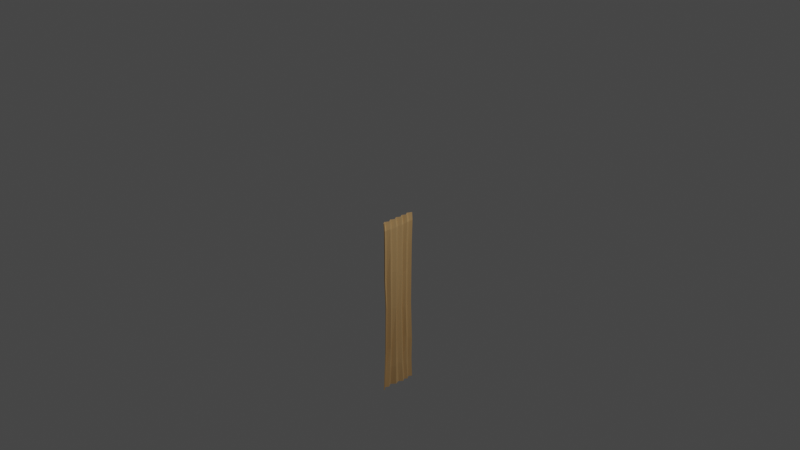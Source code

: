 # Source: curtains.blend  (saved by Blender 2.83.18; exported with 4.5.12 LTS)
import bpy
from mathutils import Matrix  # noqa: F401  (used for matrix-valued properties, if any)

bpy.ops.wm.read_factory_settings(use_empty=True)
scene = bpy.context.scene
scene.name = 'Scene'

# ---- collections
col_collection = bpy.data.collections.new('Collection'); scene.collection.children.link(col_collection)
col_curtain = bpy.data.collections.new('Curtain'); scene.collection.children.link(col_curtain)

# ---- materials (node trees are filled in below, after node groups)
mat_curtains = bpy.data.materials.new('Curtains')
mat_curtains.use_transparent_shadow = False

# ---- material node trees
mat_curtains.use_nodes = True; mat_curtains.node_tree.nodes.clear()
_N = mat_curtains.node_tree.nodes; _L = mat_curtains.node_tree.links
n0 = _N.new('ShaderNodeBsdfPrincipled'); n0.name = 'Principled BSDF'; n0.location = (10, 300)
n0.distribution = 'GGX'
n0.subsurface_method = 'BURLEY'
n0.inputs[0].default_value = (0.6187, 0.3868, 0.1695, 1.0)
n0.inputs[3].default_value = 1.45
n0.inputs[27].default_value = (0.0, 0.0, 0.0, 1.0)
n0.inputs[28].default_value = 1.0
n1 = _N.new('ShaderNodeOutputMaterial'); n1.name = 'Material Output'; n1.location = (300, 300)
_L.new(n0.outputs[0], n1.inputs[0])
n1.is_active_output = True

# ---- world
world_world = bpy.data.worlds.new('World'); scene.world = world_world
world_world.use_nodes = True; world_world.node_tree.nodes.clear()
_N = world_world.node_tree.nodes; _L = world_world.node_tree.links
n0 = _N.new('ShaderNodeOutputWorld'); n0.name = 'World Output'; n0.location = (300, 300)
n1 = _N.new('ShaderNodeBackground'); n1.name = 'Background'; n1.location = (10, 300)
n1.inputs[0].default_value = (0.05088, 0.05088, 0.05088, 1.0)
_L.new(n1.outputs[0], n0.inputs[0])
n0.is_active_output = True
world_world.color = (0.05088, 0.05088, 0.05088)
world_world.use_sun_shadow = False
world_world.sun_shadow_jitter_overblur = 0.0

# ---- cameras
cam_camera = bpy.data.cameras.new('Camera')
cam_camera.clip_end = 100.0
cam_camera.ortho_scale = 7.314

# ---- lights
light_light = bpy.data.lights.new('Light', 'POINT')
light_light.transmission_factor = 0.0
light_light.energy = 1000.0
light_light.shadow_soft_size = 0.1
light_light.shadow_maximum_resolution = 0.006
light_light.use_absolute_resolution = True

# ---- meshes
me_plane = bpy.data.meshes.new('Plane')
me_plane.from_pydata([(-0.02013, 0.1987, 0.001719), (-0.01488, 0.204, -2.0), (-0.02013, -0.1987, 0.001719), (-0.01751, -0.2106, -2.0), (-0.05026, -0.159, -0.002128), (-0.02013, -0.1192, 0.001719), (-0.05026, -0.07948, -0.002128), (-0.02013, -0.03974, 0.001719), (-0.05026, -6.689e-10, -0.002128), (-0.02013, 0.03974, 0.001719), (-0.05026, 0.07948, -0.002128), (-0.02013, 0.1113, 0.001719), (-0.05026, 0.155, -0.002128), (-0.03793, 0.1632, -1.999), (-0.008901, 0.1234, -1.999), (-0.02974, 0.09531, -1.997), (-0.005541, 0.05573, -1.997), (-0.0366, 0.01373, -1.995), (-0.02096, -0.03442, -1.997), (-0.06105, -0.08149, -1.998), (-0.03609, -0.1273, -2.0), (-0.05815, -0.1691, -2.0), (-0.009405, 0.1934, -0.07837), (-0.01315, -0.198, -0.0834), (-0.02942, 0.1546, -0.08927), (-0.01231, 0.1136, -0.07901), (-0.03137, 0.0805, -0.09384), (-0.0148, 0.04116, -0.08765), (-0.03106, 0.0003442, -0.09364), (-0.01323, -0.0403, -0.08499), (-0.02984, -0.08469, -0.09604), (-0.01176, -0.1216, -0.08253), (-0.02843, -0.1601, -0.08715), (-0.0173, 0.1899, -0.5858), (-0.01731, 0.1865, -1.045), (-0.005234, 0.1917, -1.516), (-0.02609, -0.1812, -1.56), (-0.02231, -0.1767, -0.9985), (-0.02888, -0.185, -0.6609), (-0.03484, 0.1511, -1.481), (-0.0428, 0.1463, -1.06), (-0.04041, 0.1513, -0.6169), (-0.01455, 0.1128, -1.442), (-0.0218, 0.1063, -1.076), (-0.02488, 0.1128, -0.6422), (-0.04402, 0.084, -1.416), (-0.04534, 0.07827, -1.084), (-0.04385, 0.08322, -0.6518), (-0.01749, 0.04149, -1.433), (-0.02118, 0.03665, -1.082), (-0.02172, 0.04348, -0.6315), (-0.04167, -0.002291, -1.467), (-0.04172, -0.004568, -1.074), (-0.03344, 0.0003039, -0.6034), (-0.01362, -0.04231, -1.502), (-0.01156, -0.04562, -1.045), (-0.007029, -0.04536, -0.5838), (-0.04272, -0.07957, -1.503), (-0.02771, -0.08253, -1.02), (-0.02274, -0.08487, -0.5956), (-0.01925, -0.1138, -1.507), (-0.01138, -0.1141, -0.997), (-0.01132, -0.1182, -0.6231), (-0.0496, -0.1474, -1.525), (-0.03836, -0.1453, -0.991), (-0.04049, -0.1508, -0.6478), (-0.02771, -0.08253, -1.02), (-0.01482, 0.1947, -1.763), (-0.02113, -0.1956, -1.766), (-0.03582, 0.1531, -1.759), (-0.01471, 0.1126, -1.755), (-0.03448, 0.08377, -1.751), (-0.01302, 0.0445, -1.753), (-0.03565, 0.004172, -1.756), (-0.01829, -0.03869, -1.76), (-0.04701, -0.08058, -1.76), (-0.02669, -0.1198, -1.761), (-0.0481, -0.1578, -1.763), (-0.01982, -0.1905, -0.3259), (-0.03464, 0.1502, -0.3208), (-0.0182, 0.1103, -0.3225), (-0.03715, 0.07933, -0.3264), (-0.018, 0.04086, -0.3226), (-0.03214, 6.624e-05, -0.3199), (-0.0104, -0.04159, -0.3158), (-0.02656, -0.0833, -0.3193), (-0.01138, -0.1185, -0.3207), (-0.03351, -0.1543, -0.3248), (-0.01328, 0.1889, -0.3147)], [], [(77, 21, 3, 68), (67, 1, 13, 69), (69, 13, 14, 70), (70, 14, 15, 71), (71, 15, 16, 72), (72, 16, 17, 73), (73, 17, 18, 74), (74, 18, 19, 75), (75, 19, 20, 76), (5, 31, 32, 4), (6, 30, 31, 5), (7, 29, 30, 6), (8, 28, 29, 7), (9, 27, 28, 8), (10, 26, 27, 9), (11, 25, 26, 10), (12, 24, 25, 11), (0, 22, 24, 12), (4, 32, 23, 2), (76, 20, 21, 77), (86, 62, 65, 87), (62, 61, 64, 65), (61, 60, 63, 64), (85, 59, 62, 86), (59, 58, 61, 62), (58, 57, 60, 61), (84, 56, 59, 85), (56, 55, 58, 59), (55, 54, 57, 58), (83, 53, 56, 84), (53, 52, 55, 56), (52, 51, 54, 55), (82, 50, 53, 83), (50, 49, 52, 53), (49, 48, 51, 52), (81, 47, 50, 82), (47, 46, 49, 50), (46, 45, 48, 49), (80, 44, 47, 81), (44, 43, 46, 47), (43, 42, 45, 46), (79, 41, 44, 80), (41, 40, 43, 44), (40, 39, 42, 43), (88, 33, 41, 79), (33, 34, 40, 41), (34, 35, 39, 40), (87, 65, 38, 78), (65, 64, 37, 38), (64, 63, 36, 37), (60, 76, 77, 63), (57, 75, 76, 60), (54, 74, 75, 57), (51, 73, 74, 54), (48, 72, 73, 51), (45, 71, 72, 48), (42, 70, 71, 45), (39, 69, 70, 42), (35, 67, 69, 39), (63, 77, 68, 36), (32, 87, 78, 23), (22, 88, 79, 24), (24, 79, 80, 25), (25, 80, 81, 26), (26, 81, 82, 27), (27, 82, 83, 28), (28, 83, 84, 29), (29, 84, 85, 30), (30, 85, 86, 31), (31, 86, 87, 32)])
_uv = me_plane.uv_layers.new(name='UVMap')
_uv.uv.foreach_set('vector', [0.8866, 0.9, 1.0, 0.9, 1.0, 1.0, 0.8936, 1.0, 0.8889, 0.0, 1.0, 0.0, 1.0, 0.1, 0.8877, 0.1, 0.8877, 0.1, 1.0, 0.1, 1.0, 0.2, 0.8851, 0.2, 0.8851, 0.2, 1.0, 0.2, 1.0, 0.3, 0.8826, 0.3, 0.8826, 0.3, 1.0, 0.3, 1.0, 0.4, 0.8823, 0.4, 0.8823, 0.4, 1.0, 0.4, 1.0, 0.5, 0.8836, 0.5, 0.8836, 0.5, 1.0, 0.5, 1.0, 0.6, 0.8853, 0.6, 0.8853, 0.6, 1.0, 0.6, 1.0, 0.7, 0.8836, 0.7, 0.8836, 0.7, 1.0, 0.7, 1.0, 0.8, 0.8834, 0.8, 0.0, 0.8, 0.04621, 0.8, 0.04621, 0.9, 0.0, 0.9, 0.0, 0.7, 0.04621, 0.7, 0.04621, 0.8, 0.0, 0.8, 0.0, 0.6, 0.04621, 0.6, 0.04621, 0.7, 0.0, 0.7, 0.0, 0.5, 0.04621, 0.5, 0.04621, 0.6, 0.0, 0.6, 0.0, 0.4, 0.04621, 0.4, 0.04621, 0.5, 0.0, 0.5, 0.0, 0.3, 0.04621, 0.3, 0.04621, 0.4, 0.0, 0.4, 0.0, 0.2, 0.04621, 0.2, 0.04621, 0.3, 0.0, 0.3, 0.0, 0.1, 0.04621, 0.1, 0.04621, 0.2, 0.0, 0.2, 0.0, 0.0, 0.04621, 0.0, 0.04621, 0.1, 0.0, 0.1, 0.0, 0.9, 0.04621, 0.9, 0.04621, 1.0, 0.0, 1.0, 0.8834, 0.8, 1.0, 0.8, 1.0, 0.9, 0.8866, 0.9, 0.1507, 0.8, 0.2847, 0.8, 0.2847, 0.9, 0.1507, 0.9, 0.2847, 0.8, 0.5312, 0.8, 0.5312, 0.9, 0.2847, 0.9, 0.5312, 0.8, 0.7497, 0.8, 0.7566, 0.9, 0.5312, 0.9, 0.1507, 0.7, 0.2847, 0.7, 0.2847, 0.8, 0.1507, 0.8, 0.2847, 0.7, 0.5349, 0.7, 0.5312, 0.8, 0.2847, 0.8, 0.5349, 0.7, 0.75, 0.7, 0.7497, 0.8, 0.5312, 0.8, 0.1507, 0.6, 0.2847, 0.6, 0.2847, 0.7, 0.1507, 0.7, 0.2847, 0.6, 0.5403, 0.6, 0.5349, 0.7, 0.2847, 0.7, 0.5403, 0.6, 0.7537, 0.6, 0.75, 0.7, 0.5349, 0.7, 0.1507, 0.5, 0.2847, 0.5, 0.2847, 0.6, 0.1507, 0.6, 0.2847, 0.5, 0.5458, 0.5, 0.5403, 0.6, 0.2847, 0.6, 0.5458, 0.5, 0.7502, 0.5, 0.7537, 0.6, 0.5403, 0.6, 0.1507, 0.4, 0.2847, 0.4, 0.2847, 0.5, 0.1507, 0.5, 0.2847, 0.4, 0.5458, 0.4, 0.5458, 0.5, 0.2847, 0.5, 0.5458, 0.4, 0.7473, 0.4, 0.7502, 0.5, 0.5458, 0.5, 0.1507, 0.3, 0.2847, 0.3, 0.2847, 0.4, 0.1507, 0.4, 0.2847, 0.3, 0.5427, 0.3, 0.5458, 0.4, 0.2847, 0.4, 0.5427, 0.3, 0.7479, 0.3, 0.7473, 0.4, 0.5458, 0.4, 0.1507, 0.2, 0.2847, 0.2, 0.2847, 0.3, 0.1507, 0.3, 0.2847, 0.2, 0.5388, 0.2, 0.5427, 0.3, 0.2847, 0.3, 0.5388, 0.2, 0.7534, 0.2, 0.7479, 0.3, 0.5427, 0.3, 0.1507, 0.1, 0.2847, 0.1, 0.2847, 0.2, 0.1507, 0.2, 0.2847, 0.1, 0.5298, 0.1, 0.5388, 0.2, 0.2847, 0.2, 0.5298, 0.1, 0.759, 0.1, 0.7534, 0.2, 0.5388, 0.2, 0.1507, 0.0, 0.2847, 0.0, 0.2847, 0.1, 0.1507, 0.1, 0.2847, 0.0, 0.5231, 0.0, 0.5298, 0.1, 0.2847, 0.1, 0.5231, 0.0, 0.7616, 0.0, 0.759, 0.1, 0.5298, 0.1, 0.1507, 0.9, 0.2847, 0.9, 0.2847, 1.0, 0.1507, 1.0, 0.2847, 0.9, 0.5312, 0.9, 0.5399, 1.0, 0.2847, 1.0, 0.5312, 0.9, 0.7566, 0.9, 0.7715, 1.0, 0.5399, 1.0, 0.7497, 0.8, 0.8834, 0.8, 0.8866, 0.9, 0.7566, 0.9, 0.75, 0.7, 0.8836, 0.7, 0.8834, 0.8, 0.7497, 0.8, 0.7537, 0.6, 0.8853, 0.6, 0.8836, 0.7, 0.75, 0.7, 0.7502, 0.5, 0.8836, 0.5, 0.8853, 0.6, 0.7537, 0.6, 0.7473, 0.4, 0.8823, 0.4, 0.8836, 0.5, 0.7502, 0.5, 0.7479, 0.3, 0.8826, 0.3, 0.8823, 0.4, 0.7473, 0.4, 0.7534, 0.2, 0.8851, 0.2, 0.8826, 0.3, 0.7479, 0.3, 0.759, 0.1, 0.8877, 0.1, 0.8851, 0.2, 0.7534, 0.2, 0.7616, 0.0, 0.8889, 0.0, 0.8877, 0.1, 0.759, 0.1, 0.7566, 0.9, 0.8866, 0.9, 0.8936, 1.0, 0.7715, 1.0, 0.04621, 0.9, 0.1507, 0.9, 0.1507, 1.0, 0.04621, 1.0, 0.04621, 0.0, 0.1507, 0.0, 0.1507, 0.1, 0.04621, 0.1, 0.04621, 0.1, 0.1507, 0.1, 0.1507, 0.2, 0.04621, 0.2, 0.04621, 0.2, 0.1507, 0.2, 0.1507, 0.3, 0.04621, 0.3, 0.04621, 0.3, 0.1507, 0.3, 0.1507, 0.4, 0.04621, 0.4, 0.04621, 0.4, 0.1507, 0.4, 0.1507, 0.5, 0.04621, 0.5, 0.04621, 0.5, 0.1507, 0.5, 0.1507, 0.6, 0.04621, 0.6, 0.04621, 0.6, 0.1507, 0.6, 0.1507, 0.7, 0.04621, 0.7, 0.04621, 0.7, 0.1507, 0.7, 0.1507, 0.8, 0.04621, 0.8, 0.04621, 0.8, 0.1507, 0.8, 0.1507, 0.9, 0.04621, 0.9])
me_plane.materials.append(mat_curtains)
me_plane.use_remesh_fix_poles = True
me_plane.use_remesh_preserve_attributes = False
me_plane.use_mirror_vertex_groups = False
me_plane.update()

# ---- objects
ob_light = bpy.data.objects.new('Light', light_light)
ob_camera = bpy.data.objects.new('Camera', cam_camera)
ob_curtain = bpy.data.objects.new('Curtain', me_plane)

# ---- transforms, parenting, visibility, modifiers, constraints
ob_light.location = (4.076, 1.005, 5.904)
ob_light.rotation_euler = (0.6503, 0.05522, 1.866)
ob_light.lock_rotations_4d = False
ob_light.empty_display_type = 'ARROWS'
ob_light.color = (0.0, 0.0, 0.0, 0.0)
ob_light.lineart.crease_threshold = 0.0
ob_camera.location = (7.359, -6.926, 4.958)
ob_camera.rotation_euler = (1.109, 0.0, 0.8149)
ob_camera.lock_rotations_4d = False
ob_camera.empty_display_type = 'ARROWS'
ob_camera.color = (0.0, 0.0, 0.0, 0.0)
ob_camera.display_type = 'WIRE'
ob_camera.lineart.crease_threshold = 0.0
ob_curtain.location = (0.0, 0.0, 0.0)
ob_curtain.lineart.crease_threshold = 0.0
_m = ob_curtain.modifiers.new('Solidify', 'SOLIDIFY')

# ---- collection membership
col_collection.objects.link(ob_light)
col_collection.objects.link(ob_camera)
col_curtain.objects.link(ob_curtain)

# ---- scene / render settings (as saved in the file)
scene.camera = ob_camera
scene.frame_start = 1; scene.frame_end = 250; scene.frame_set(1)
scene.render.engine = 'BLENDER_EEVEE_NEXT'
scene.render.image_settings.file_format = 'FFMPEG'
scene.render.image_settings.color_mode = 'RGB'
scene.render.fps = 30
scene.cycles.use_denoising = False
scene.cycles.samples = 128
scene.cycles.sampling_pattern = 'TABULATED_SOBOL'
scene.cycles.use_adaptive_sampling = False
scene.cycles.use_light_tree = False
scene.view_settings.view_transform = 'Filmic'
bpy.context.view_layer.update()
